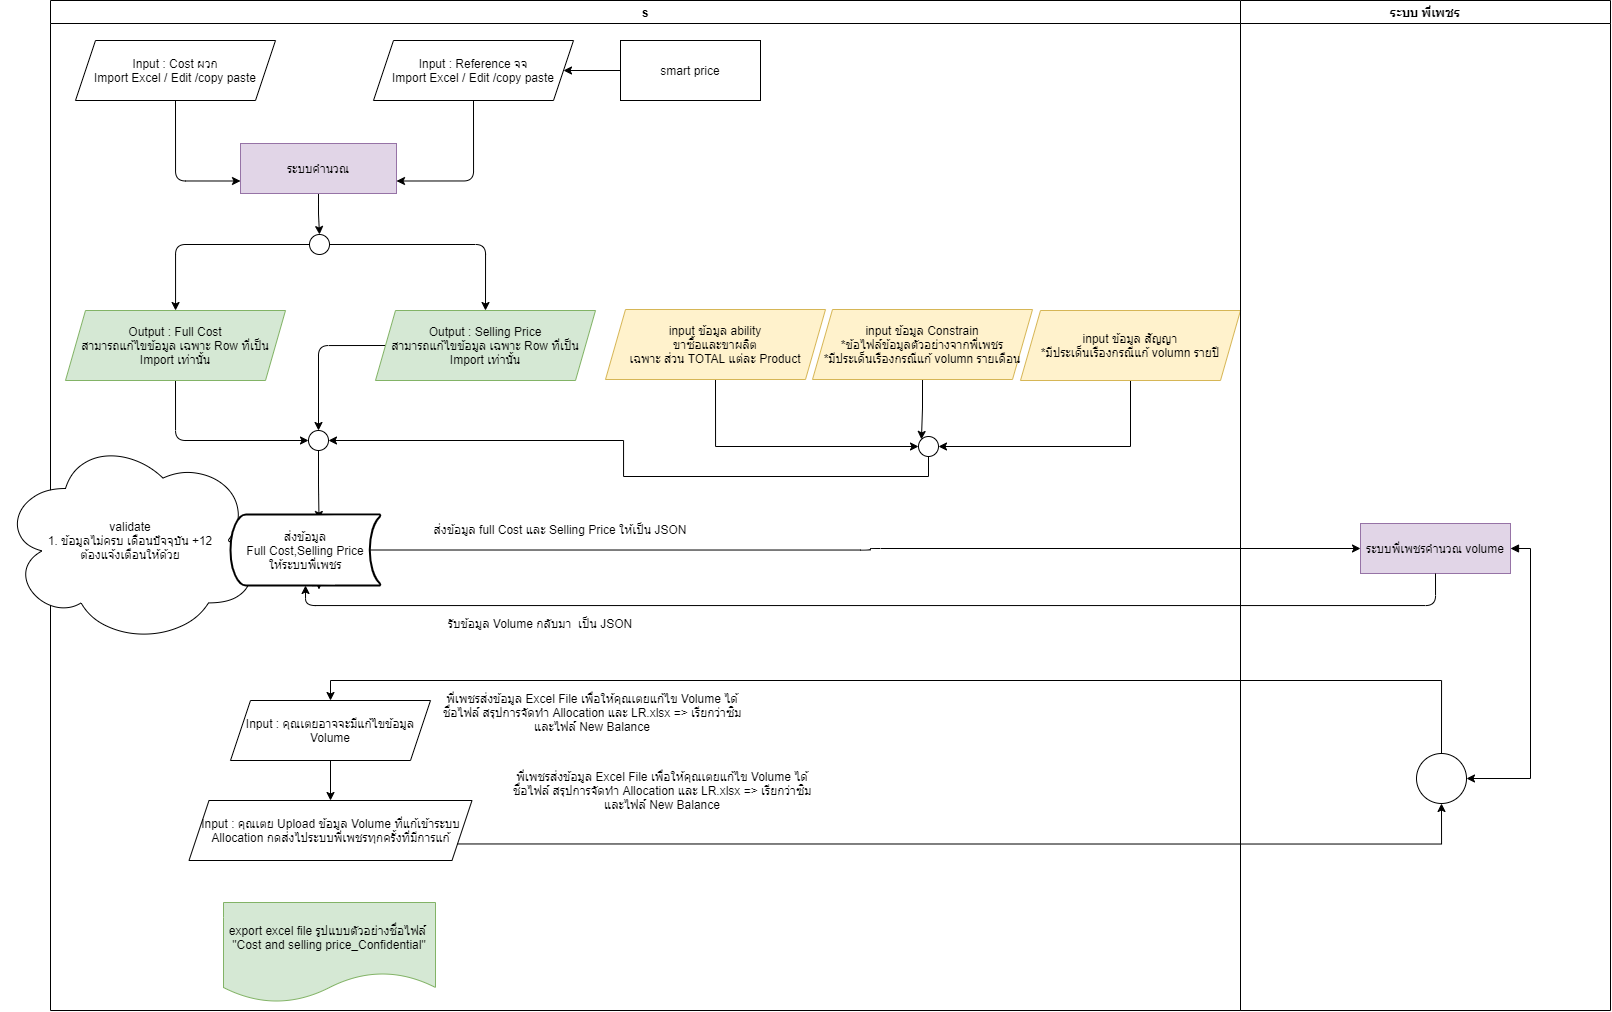

The diagram above was exported from draw.io. Its source (the exported page's mxGraphModel, read from the mxfile embedded in the PNG):
<mxGraphModel dx="920" dy="446" grid="1" gridSize="10" guides="1" tooltips="1" connect="1" arrows="1" fold="1" page="1" pageScale="1" pageWidth="827" pageHeight="583" math="0" shadow="0">
  <root>
    <mxCell id="SOTJtlgdRW832JaRbTxN-0" />
    <mxCell id="SOTJtlgdRW832JaRbTxN-1" parent="SOTJtlgdRW832JaRbTxN-0" />
    <mxCell id="SOTJtlgdRW832JaRbTxN-2" value="s" style="swimlane;rounded=0;sketch=0;" parent="SOTJtlgdRW832JaRbTxN-1" vertex="1">
      <mxGeometry x="60" y="10" width="1190" height="1010" as="geometry" />
    </mxCell>
    <mxCell id="PCe7dJGAtgnFz3taWAqb-5" style="edgeStyle=orthogonalEdgeStyle;curved=0;rounded=1;sketch=0;orthogonalLoop=1;jettySize=auto;html=1;exitX=0.5;exitY=1;exitDx=0;exitDy=0;entryX=0;entryY=0.75;entryDx=0;entryDy=0;" parent="SOTJtlgdRW832JaRbTxN-2" source="QB2vYRreZjzwlv9hAU45-0" target="QB2vYRreZjzwlv9hAU45-2" edge="1">
      <mxGeometry relative="1" as="geometry" />
    </mxCell>
    <mxCell id="QB2vYRreZjzwlv9hAU45-0" value="Input : Cost ผวก&lt;br&gt;Import Excel / Edit /copy paste" style="shape=parallelogram;perimeter=parallelogramPerimeter;whiteSpace=wrap;html=1;fixedSize=1;" parent="SOTJtlgdRW832JaRbTxN-2" vertex="1">
      <mxGeometry x="25" y="40" width="200" height="60" as="geometry" />
    </mxCell>
    <mxCell id="PCe7dJGAtgnFz3taWAqb-4" style="edgeStyle=orthogonalEdgeStyle;curved=0;rounded=1;sketch=0;orthogonalLoop=1;jettySize=auto;html=1;exitX=0.5;exitY=1;exitDx=0;exitDy=0;entryX=1;entryY=0.75;entryDx=0;entryDy=0;" parent="SOTJtlgdRW832JaRbTxN-2" source="QB2vYRreZjzwlv9hAU45-1" target="QB2vYRreZjzwlv9hAU45-2" edge="1">
      <mxGeometry relative="1" as="geometry" />
    </mxCell>
    <mxCell id="QB2vYRreZjzwlv9hAU45-1" value="Input : Reference จจ&lt;br&gt;Import Excel / Edit /copy paste" style="shape=parallelogram;perimeter=parallelogramPerimeter;whiteSpace=wrap;html=1;fixedSize=1;" parent="SOTJtlgdRW832JaRbTxN-2" vertex="1">
      <mxGeometry x="323" y="40" width="200" height="60" as="geometry" />
    </mxCell>
    <mxCell id="PCe7dJGAtgnFz3taWAqb-10" style="edgeStyle=orthogonalEdgeStyle;curved=0;rounded=1;sketch=0;orthogonalLoop=1;jettySize=auto;html=1;exitX=0.5;exitY=1;exitDx=0;exitDy=0;entryX=0.5;entryY=0;entryDx=0;entryDy=0;" parent="SOTJtlgdRW832JaRbTxN-2" source="QB2vYRreZjzwlv9hAU45-2" target="PCe7dJGAtgnFz3taWAqb-7" edge="1">
      <mxGeometry relative="1" as="geometry" />
    </mxCell>
    <mxCell id="QB2vYRreZjzwlv9hAU45-2" value="ระบบคำนวณ" style="rounded=0;whiteSpace=wrap;html=1;fillColor=#e1d5e7;strokeColor=#9673a6;" parent="SOTJtlgdRW832JaRbTxN-2" vertex="1">
      <mxGeometry x="190" y="143" width="156" height="50" as="geometry" />
    </mxCell>
    <mxCell id="C7ynMx475cOfm8qIv04t-1" style="edgeStyle=orthogonalEdgeStyle;curved=0;rounded=1;sketch=0;orthogonalLoop=1;jettySize=auto;html=1;exitX=0.5;exitY=1;exitDx=0;exitDy=0;entryX=0;entryY=0.5;entryDx=0;entryDy=0;" parent="SOTJtlgdRW832JaRbTxN-2" source="PCe7dJGAtgnFz3taWAqb-6" target="C7ynMx475cOfm8qIv04t-0" edge="1">
      <mxGeometry relative="1" as="geometry" />
    </mxCell>
    <mxCell id="PCe7dJGAtgnFz3taWAqb-6" value="Output : Full Cost&lt;br&gt;สามารถแก้ไขข้อมูล เฉพาะ Row ที่เป็น Import เท่านั้น" style="shape=parallelogram;perimeter=parallelogramPerimeter;whiteSpace=wrap;html=1;fixedSize=1;fillColor=#d5e8d4;strokeColor=#82b366;" parent="SOTJtlgdRW832JaRbTxN-2" vertex="1">
      <mxGeometry x="15" y="310" width="220" height="70" as="geometry" />
    </mxCell>
    <mxCell id="PCe7dJGAtgnFz3taWAqb-11" style="edgeStyle=orthogonalEdgeStyle;curved=0;rounded=1;sketch=0;orthogonalLoop=1;jettySize=auto;html=1;exitX=0;exitY=0.5;exitDx=0;exitDy=0;" parent="SOTJtlgdRW832JaRbTxN-2" source="PCe7dJGAtgnFz3taWAqb-7" target="PCe7dJGAtgnFz3taWAqb-6" edge="1">
      <mxGeometry relative="1" as="geometry" />
    </mxCell>
    <mxCell id="PCe7dJGAtgnFz3taWAqb-12" style="edgeStyle=orthogonalEdgeStyle;curved=0;rounded=1;sketch=0;orthogonalLoop=1;jettySize=auto;html=1;exitX=1;exitY=0.5;exitDx=0;exitDy=0;entryX=0.5;entryY=0;entryDx=0;entryDy=0;" parent="SOTJtlgdRW832JaRbTxN-2" source="PCe7dJGAtgnFz3taWAqb-7" target="PCe7dJGAtgnFz3taWAqb-8" edge="1">
      <mxGeometry relative="1" as="geometry" />
    </mxCell>
    <mxCell id="PCe7dJGAtgnFz3taWAqb-7" value="" style="ellipse;whiteSpace=wrap;html=1;aspect=fixed;" parent="SOTJtlgdRW832JaRbTxN-2" vertex="1">
      <mxGeometry x="259" y="234" width="20" height="20" as="geometry" />
    </mxCell>
    <mxCell id="C7ynMx475cOfm8qIv04t-2" style="edgeStyle=orthogonalEdgeStyle;curved=0;rounded=1;sketch=0;orthogonalLoop=1;jettySize=auto;html=1;exitX=0;exitY=0.5;exitDx=0;exitDy=0;entryX=0.5;entryY=0;entryDx=0;entryDy=0;" parent="SOTJtlgdRW832JaRbTxN-2" source="PCe7dJGAtgnFz3taWAqb-8" target="C7ynMx475cOfm8qIv04t-0" edge="1">
      <mxGeometry relative="1" as="geometry" />
    </mxCell>
    <mxCell id="PCe7dJGAtgnFz3taWAqb-8" value="Output : Selling Price&lt;br&gt;สามารถแก้ไขข้อมูล เฉพาะ Row ที่เป็น Import เท่านั้น" style="shape=parallelogram;perimeter=parallelogramPerimeter;whiteSpace=wrap;html=1;fixedSize=1;fillColor=#d5e8d4;strokeColor=#82b366;" parent="SOTJtlgdRW832JaRbTxN-2" vertex="1">
      <mxGeometry x="325" y="310" width="220" height="70" as="geometry" />
    </mxCell>
    <mxCell id="C7ynMx475cOfm8qIv04t-5" style="edgeStyle=orthogonalEdgeStyle;curved=0;rounded=1;sketch=0;orthogonalLoop=1;jettySize=auto;html=1;exitX=0.5;exitY=1;exitDx=0;exitDy=0;entryX=0.5;entryY=0;entryDx=0;entryDy=0;" parent="SOTJtlgdRW832JaRbTxN-2" source="C7ynMx475cOfm8qIv04t-0" edge="1">
      <mxGeometry relative="1" as="geometry">
        <mxPoint x="268.5" y="519" as="targetPoint" />
      </mxGeometry>
    </mxCell>
    <mxCell id="C7ynMx475cOfm8qIv04t-0" value="" style="ellipse;whiteSpace=wrap;html=1;aspect=fixed;" parent="SOTJtlgdRW832JaRbTxN-2" vertex="1">
      <mxGeometry x="258" y="430" width="20" height="20" as="geometry" />
    </mxCell>
    <mxCell id="C7ynMx475cOfm8qIv04t-9" value="ส่งข้อมูล full Cost และ Selling Price ให้เป็น JSON" style="text;html=1;strokeColor=none;fillColor=none;align=center;verticalAlign=middle;whiteSpace=wrap;rounded=0;sketch=0;" parent="SOTJtlgdRW832JaRbTxN-2" vertex="1">
      <mxGeometry x="370" y="519" width="280" height="20" as="geometry" />
    </mxCell>
    <mxCell id="C7ynMx475cOfm8qIv04t-11" value="พี่เพชรส่งข้อมูล Excel File เพื่อให้คุณเตยแก้ไข Volume ได้&lt;br&gt;ชื่อไฟล์ สรุปการจัดทำ Allocation และ LR.xlsx =&amp;gt; เรียกว่าซิม&lt;br&gt;และไฟล์ New Balance" style="text;html=1;strokeColor=none;fillColor=none;align=center;verticalAlign=middle;whiteSpace=wrap;rounded=0;sketch=0;" parent="SOTJtlgdRW832JaRbTxN-2" vertex="1">
      <mxGeometry x="390" y="682" width="304" height="60" as="geometry" />
    </mxCell>
    <mxCell id="C7ynMx475cOfm8qIv04t-28" style="edgeStyle=orthogonalEdgeStyle;curved=0;rounded=1;sketch=0;orthogonalLoop=1;jettySize=auto;html=1;exitX=0.5;exitY=1;exitDx=0;exitDy=0;entryX=0.5;entryY=0;entryDx=0;entryDy=0;" parent="SOTJtlgdRW832JaRbTxN-2" source="C7ynMx475cOfm8qIv04t-14" target="C7ynMx475cOfm8qIv04t-27" edge="1">
      <mxGeometry relative="1" as="geometry" />
    </mxCell>
    <mxCell id="C7ynMx475cOfm8qIv04t-14" value="Input : คุณเตยอาจจะมีแก้ไขข้อมูล Volume" style="shape=parallelogram;perimeter=parallelogramPerimeter;whiteSpace=wrap;html=1;fixedSize=1;" parent="SOTJtlgdRW832JaRbTxN-2" vertex="1">
      <mxGeometry x="180" y="700" width="200" height="60" as="geometry" />
    </mxCell>
    <mxCell id="C7ynMx475cOfm8qIv04t-16" value="export excel file รูปแบบตัวอย่างชื่อไฟล์&amp;nbsp;&lt;br&gt;&quot;Cost and selling price_Confidential&quot;" style="shape=document;whiteSpace=wrap;html=1;boundedLbl=1;rounded=0;sketch=0;fillColor=#d5e8d4;strokeColor=#82b366;" parent="SOTJtlgdRW832JaRbTxN-2" vertex="1">
      <mxGeometry x="173" y="902" width="212" height="100" as="geometry" />
    </mxCell>
    <mxCell id="043DsjeVg7ciAtnHDsj7-5" style="edgeStyle=orthogonalEdgeStyle;rounded=0;orthogonalLoop=1;jettySize=auto;html=1;exitX=0.5;exitY=1;exitDx=0;exitDy=0;entryX=1;entryY=0.5;entryDx=0;entryDy=0;" parent="SOTJtlgdRW832JaRbTxN-2" source="C7ynMx475cOfm8qIv04t-25" target="043DsjeVg7ciAtnHDsj7-3" edge="1">
      <mxGeometry relative="1" as="geometry" />
    </mxCell>
    <mxCell id="C7ynMx475cOfm8qIv04t-25" value="input ข้อมูล สัญญา&lt;br&gt;*มีประเด็นเรืองกรณีแก้ volumn รายปี" style="shape=parallelogram;perimeter=parallelogramPerimeter;whiteSpace=wrap;html=1;fixedSize=1;rounded=0;sketch=0;fillColor=#fff2cc;strokeColor=#d6b656;" parent="SOTJtlgdRW832JaRbTxN-2" vertex="1">
      <mxGeometry x="970" y="310" width="220" height="70" as="geometry" />
    </mxCell>
    <mxCell id="C7ynMx475cOfm8qIv04t-27" value="Input : คุณเตย Upload ข้อมูล Volume ที่แก้เข้าระบบ Allocation กดส่งไประบบพี่เพชรทุกครั้งที่มีการแก้" style="shape=parallelogram;perimeter=parallelogramPerimeter;whiteSpace=wrap;html=1;fixedSize=1;" parent="SOTJtlgdRW832JaRbTxN-2" vertex="1">
      <mxGeometry x="138.5" y="800" width="283" height="60" as="geometry" />
    </mxCell>
    <mxCell id="043DsjeVg7ciAtnHDsj7-0" style="edgeStyle=orthogonalEdgeStyle;rounded=0;orthogonalLoop=1;jettySize=auto;html=1;exitX=0;exitY=0.5;exitDx=0;exitDy=0;entryX=1;entryY=0.5;entryDx=0;entryDy=0;" parent="SOTJtlgdRW832JaRbTxN-2" source="C7ynMx475cOfm8qIv04t-32" target="QB2vYRreZjzwlv9hAU45-1" edge="1">
      <mxGeometry relative="1" as="geometry" />
    </mxCell>
    <mxCell id="C7ynMx475cOfm8qIv04t-32" value="smart price" style="rounded=0;whiteSpace=wrap;html=1;sketch=0;" parent="SOTJtlgdRW832JaRbTxN-2" vertex="1">
      <mxGeometry x="570" y="40" width="140" height="60" as="geometry" />
    </mxCell>
    <mxCell id="WGc1sEJnuYmo8yTOYNy4-4" value="พี่เพชรส่งข้อมูล Excel File เพื่อให้คุณเตยแก้ไข Volume ได้&lt;br&gt;ชื่อไฟล์ สรุปการจัดทำ Allocation และ LR.xlsx =&amp;gt; เรียกว่าซิม&lt;br&gt;และไฟล์ New Balance" style="text;html=1;strokeColor=none;fillColor=none;align=center;verticalAlign=middle;whiteSpace=wrap;rounded=0;sketch=0;" parent="SOTJtlgdRW832JaRbTxN-2" vertex="1">
      <mxGeometry x="460" y="760" width="304" height="60" as="geometry" />
    </mxCell>
    <mxCell id="WGc1sEJnuYmo8yTOYNy4-5" value="validate&lt;br&gt;1. ข้อมูลไม่ครบ เดือนปัจจุบัน +12&lt;br&gt;ต้องแจ้งเตือนให้ด้วย" style="ellipse;shape=cloud;whiteSpace=wrap;html=1;" parent="SOTJtlgdRW832JaRbTxN-2" vertex="1">
      <mxGeometry x="-50" y="436" width="260" height="208" as="geometry" />
    </mxCell>
    <mxCell id="UfrvDGeCZNpqaV-M6pat-0" style="edgeStyle=orthogonalEdgeStyle;rounded=0;orthogonalLoop=1;jettySize=auto;html=1;exitX=0.5;exitY=1;exitDx=0;exitDy=0;entryX=0;entryY=0.5;entryDx=0;entryDy=0;" parent="SOTJtlgdRW832JaRbTxN-2" source="043DsjeVg7ciAtnHDsj7-1" target="043DsjeVg7ciAtnHDsj7-3" edge="1">
      <mxGeometry relative="1" as="geometry" />
    </mxCell>
    <mxCell id="043DsjeVg7ciAtnHDsj7-1" value="input ข้อมูล ability&lt;br&gt;ขาซื้อและขาผลิต&lt;br&gt;เฉพาะ ส่วน&amp;nbsp;TOTAL แต่ละ Product" style="shape=parallelogram;perimeter=parallelogramPerimeter;whiteSpace=wrap;html=1;fixedSize=1;rounded=0;sketch=0;fillColor=#fff2cc;strokeColor=#d6b656;" parent="SOTJtlgdRW832JaRbTxN-2" vertex="1">
      <mxGeometry x="555" y="309" width="220" height="70" as="geometry" />
    </mxCell>
    <mxCell id="043DsjeVg7ciAtnHDsj7-4" style="edgeStyle=orthogonalEdgeStyle;rounded=0;orthogonalLoop=1;jettySize=auto;html=1;exitX=0.5;exitY=1;exitDx=0;exitDy=0;entryX=0;entryY=0;entryDx=0;entryDy=0;" parent="SOTJtlgdRW832JaRbTxN-2" source="043DsjeVg7ciAtnHDsj7-2" target="043DsjeVg7ciAtnHDsj7-3" edge="1">
      <mxGeometry relative="1" as="geometry" />
    </mxCell>
    <mxCell id="043DsjeVg7ciAtnHDsj7-2" value="input ข้อมูล Constrain&lt;br&gt;*ข้อไฟล์ข้อมูลตัวอย่างจากพี่เพชร&lt;br&gt;*มีประเด็นเรืองกรณีแก้ volumn รายเดือน" style="shape=parallelogram;perimeter=parallelogramPerimeter;whiteSpace=wrap;html=1;fixedSize=1;rounded=0;sketch=0;fillColor=#fff2cc;strokeColor=#d6b656;" parent="SOTJtlgdRW832JaRbTxN-2" vertex="1">
      <mxGeometry x="762" y="309" width="220" height="70" as="geometry" />
    </mxCell>
    <mxCell id="UfrvDGeCZNpqaV-M6pat-1" style="edgeStyle=orthogonalEdgeStyle;rounded=0;orthogonalLoop=1;jettySize=auto;html=1;exitX=0.5;exitY=1;exitDx=0;exitDy=0;entryX=1;entryY=0.5;entryDx=0;entryDy=0;" parent="SOTJtlgdRW832JaRbTxN-2" source="043DsjeVg7ciAtnHDsj7-3" target="C7ynMx475cOfm8qIv04t-0" edge="1">
      <mxGeometry relative="1" as="geometry" />
    </mxCell>
    <mxCell id="043DsjeVg7ciAtnHDsj7-3" value="" style="ellipse;whiteSpace=wrap;html=1;aspect=fixed;" parent="SOTJtlgdRW832JaRbTxN-2" vertex="1">
      <mxGeometry x="868" y="436" width="20" height="20" as="geometry" />
    </mxCell>
    <mxCell id="SOTJtlgdRW832JaRbTxN-3" value="ระบบ พี่เพชร" style="swimlane;rounded=0;sketch=0;" parent="SOTJtlgdRW832JaRbTxN-1" vertex="1">
      <mxGeometry x="1250" y="10" width="370" height="1010" as="geometry" />
    </mxCell>
    <mxCell id="C7ynMx475cOfm8qIv04t-4" value="ระบบพี่เพชรคำนวณ volume" style="rounded=0;whiteSpace=wrap;html=1;fillColor=#e1d5e7;strokeColor=#9673a6;" parent="SOTJtlgdRW832JaRbTxN-3" vertex="1">
      <mxGeometry x="120" y="523" width="150" height="50" as="geometry" />
    </mxCell>
    <mxCell id="C7ynMx475cOfm8qIv04t-6" style="edgeStyle=orthogonalEdgeStyle;curved=0;rounded=1;sketch=0;orthogonalLoop=1;jettySize=auto;html=1;exitX=0.93;exitY=0.5;exitDx=0;exitDy=0;entryX=0;entryY=0.5;entryDx=0;entryDy=0;exitPerimeter=0;" parent="SOTJtlgdRW832JaRbTxN-1" source="C7ynMx475cOfm8qIv04t-22" target="C7ynMx475cOfm8qIv04t-4" edge="1">
      <mxGeometry relative="1" as="geometry">
        <mxPoint x="408.9999999999998" y="564" as="sourcePoint" />
      </mxGeometry>
    </mxCell>
    <mxCell id="C7ynMx475cOfm8qIv04t-7" style="edgeStyle=orthogonalEdgeStyle;curved=0;rounded=1;sketch=0;orthogonalLoop=1;jettySize=auto;html=1;exitX=0.5;exitY=1;exitDx=0;exitDy=0;entryX=0.5;entryY=1;entryDx=0;entryDy=0;" parent="SOTJtlgdRW832JaRbTxN-1" source="C7ynMx475cOfm8qIv04t-22" edge="1">
      <mxGeometry relative="1" as="geometry">
        <mxPoint x="328.5" y="599" as="targetPoint" />
      </mxGeometry>
    </mxCell>
    <mxCell id="C7ynMx475cOfm8qIv04t-22" value="&lt;span&gt;ส่งข้อมูล&lt;/span&gt;&lt;br&gt;&lt;span&gt;Full Cost,Selling Price&lt;/span&gt;&lt;br&gt;&lt;span&gt;ให้ระบบพี่เพชร&lt;/span&gt;" style="strokeWidth=2;html=1;shape=mxgraph.flowchart.stored_data;whiteSpace=wrap;rounded=0;sketch=0;" parent="SOTJtlgdRW832JaRbTxN-1" vertex="1">
      <mxGeometry x="240" y="524" width="150" height="71" as="geometry" />
    </mxCell>
    <mxCell id="C7ynMx475cOfm8qIv04t-23" style="edgeStyle=orthogonalEdgeStyle;curved=0;rounded=1;sketch=0;orthogonalLoop=1;jettySize=auto;html=1;exitX=0.5;exitY=1;exitDx=0;exitDy=0;entryX=0.5;entryY=1;entryDx=0;entryDy=0;" parent="SOTJtlgdRW832JaRbTxN-1" source="C7ynMx475cOfm8qIv04t-4" target="C7ynMx475cOfm8qIv04t-22" edge="1">
      <mxGeometry relative="1" as="geometry">
        <mxPoint x="964" y="588" as="sourcePoint" />
        <mxPoint x="328.5" y="599" as="targetPoint" />
      </mxGeometry>
    </mxCell>
    <mxCell id="C7ynMx475cOfm8qIv04t-26" value="รับข้อมูล Volume กลับมา&amp;nbsp; เป็น JSON" style="text;html=1;strokeColor=none;fillColor=none;align=center;verticalAlign=middle;whiteSpace=wrap;rounded=0;sketch=0;" parent="SOTJtlgdRW832JaRbTxN-1" vertex="1">
      <mxGeometry x="410" y="623" width="280" height="20" as="geometry" />
    </mxCell>
    <mxCell id="WzRbs5No8VQvSbzF3TCV-6" style="edgeStyle=orthogonalEdgeStyle;rounded=0;orthogonalLoop=1;jettySize=auto;html=1;exitX=0.5;exitY=0;exitDx=0;exitDy=0;entryX=0.5;entryY=0;entryDx=0;entryDy=0;" parent="SOTJtlgdRW832JaRbTxN-1" source="WzRbs5No8VQvSbzF3TCV-0" target="C7ynMx475cOfm8qIv04t-14" edge="1">
      <mxGeometry relative="1" as="geometry" />
    </mxCell>
    <mxCell id="WzRbs5No8VQvSbzF3TCV-0" value="" style="ellipse;whiteSpace=wrap;html=1;aspect=fixed;" parent="SOTJtlgdRW832JaRbTxN-1" vertex="1">
      <mxGeometry x="1426" y="763" width="50" height="50" as="geometry" />
    </mxCell>
    <mxCell id="WzRbs5No8VQvSbzF3TCV-5" style="edgeStyle=orthogonalEdgeStyle;rounded=0;orthogonalLoop=1;jettySize=auto;html=1;exitX=1;exitY=0.5;exitDx=0;exitDy=0;entryX=1;entryY=0.5;entryDx=0;entryDy=0;startArrow=block;startFill=1;" parent="SOTJtlgdRW832JaRbTxN-1" source="C7ynMx475cOfm8qIv04t-4" target="WzRbs5No8VQvSbzF3TCV-0" edge="1">
      <mxGeometry relative="1" as="geometry" />
    </mxCell>
    <mxCell id="WzRbs5No8VQvSbzF3TCV-7" style="edgeStyle=orthogonalEdgeStyle;rounded=0;orthogonalLoop=1;jettySize=auto;html=1;exitX=1;exitY=0.75;exitDx=0;exitDy=0;entryX=0.5;entryY=1;entryDx=0;entryDy=0;" parent="SOTJtlgdRW832JaRbTxN-1" source="C7ynMx475cOfm8qIv04t-27" target="WzRbs5No8VQvSbzF3TCV-0" edge="1">
      <mxGeometry relative="1" as="geometry" />
    </mxCell>
  </root>
</mxGraphModel>